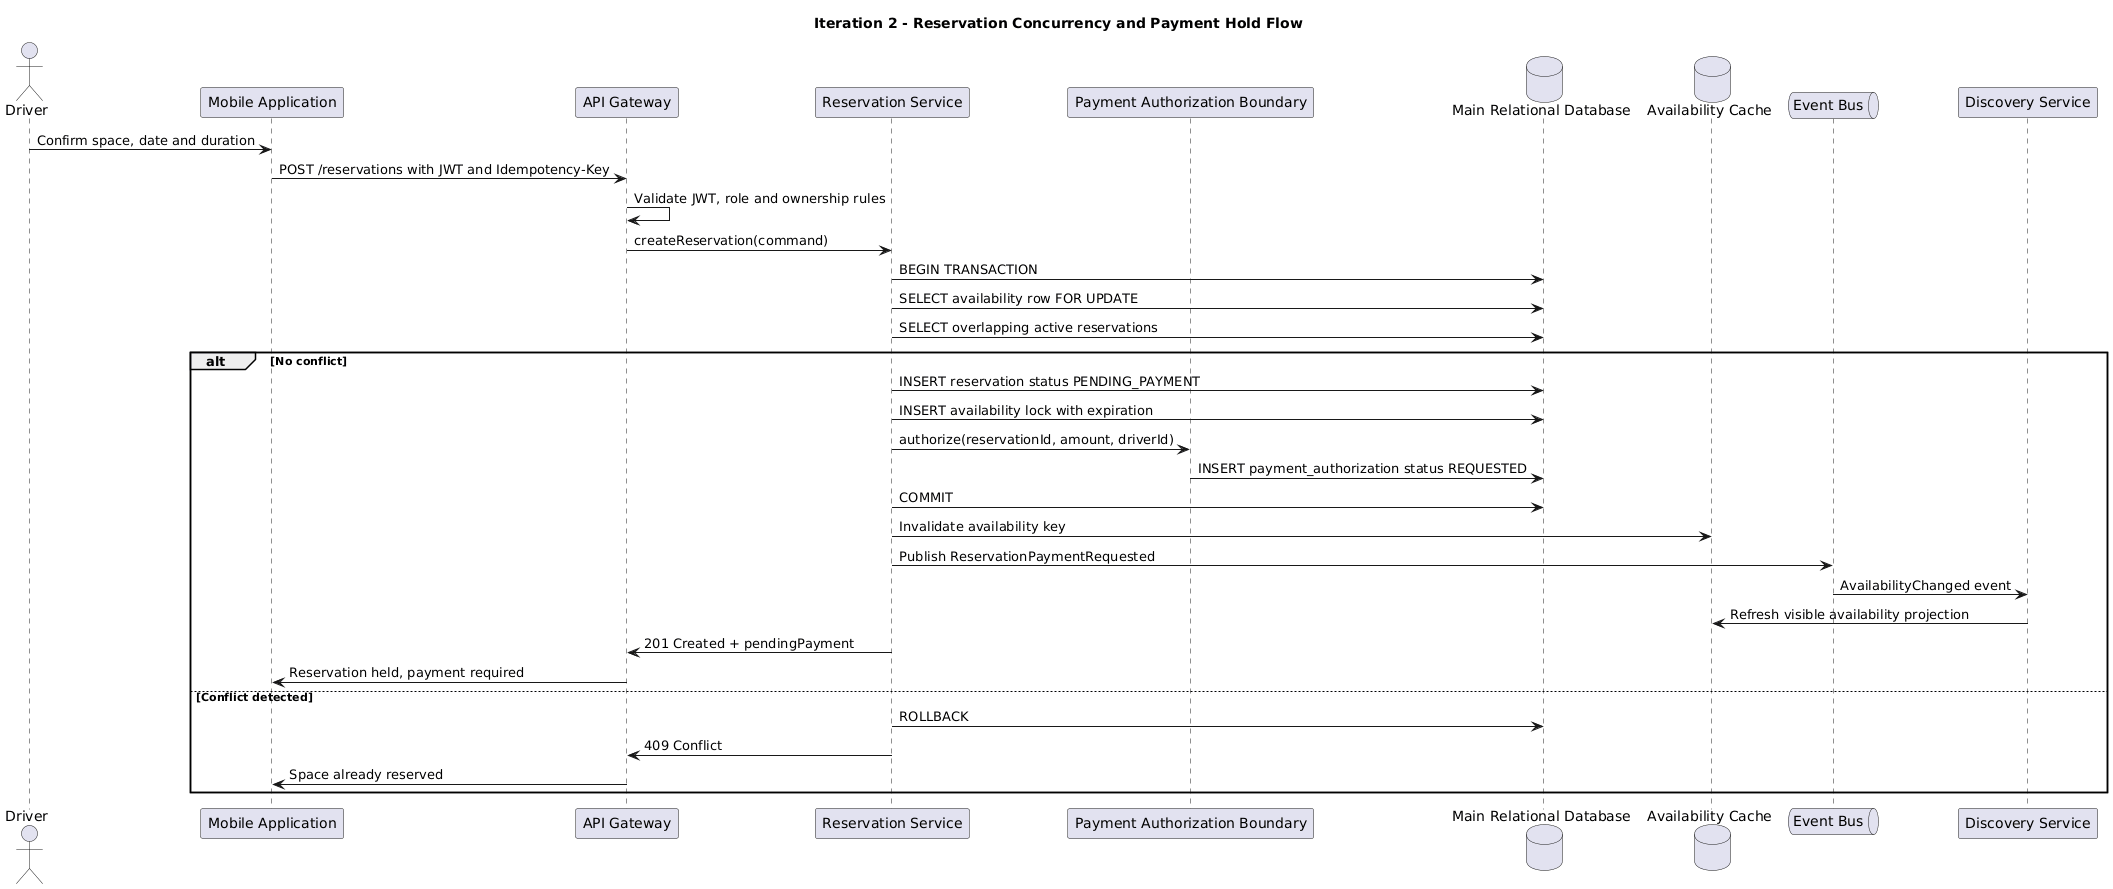

The diagram above was rendered by PlantUML. Its source (embedded in the PNG):
@startuml
title Iteration 2 - Reservation Concurrency and Payment Hold Flow
actor Driver
participant "Mobile Application" as Mobile
participant "API Gateway" as Gateway
participant "Reservation Service" as Reservation
participant "Payment Authorization Boundary" as Payment
database "Main Relational Database" as DB
database "Availability Cache" as Cache
queue "Event Bus" as Bus
participant "Discovery Service" as Discovery

Driver -> Mobile: Confirm space, date and duration
Mobile -> Gateway: POST /reservations with JWT and Idempotency-Key
Gateway -> Gateway: Validate JWT, role and ownership rules
Gateway -> Reservation: createReservation(command)
Reservation -> DB: BEGIN TRANSACTION
Reservation -> DB: SELECT availability row FOR UPDATE
Reservation -> DB: SELECT overlapping active reservations
alt No conflict
  Reservation -> DB: INSERT reservation status PENDING_PAYMENT
  Reservation -> DB: INSERT availability lock with expiration
  Reservation -> Payment: authorize(reservationId, amount, driverId)
  Payment -> DB: INSERT payment_authorization status REQUESTED
  Reservation -> DB: COMMIT
  Reservation -> Cache: Invalidate availability key
  Reservation -> Bus: Publish ReservationPaymentRequested
  Bus -> Discovery: AvailabilityChanged event
  Discovery -> Cache: Refresh visible availability projection
  Reservation -> Gateway: 201 Created + pendingPayment
  Gateway -> Mobile: Reservation held, payment required
else Conflict detected
  Reservation -> DB: ROLLBACK
  Reservation -> Gateway: 409 Conflict
  Gateway -> Mobile: Space already reserved
end
@enduml